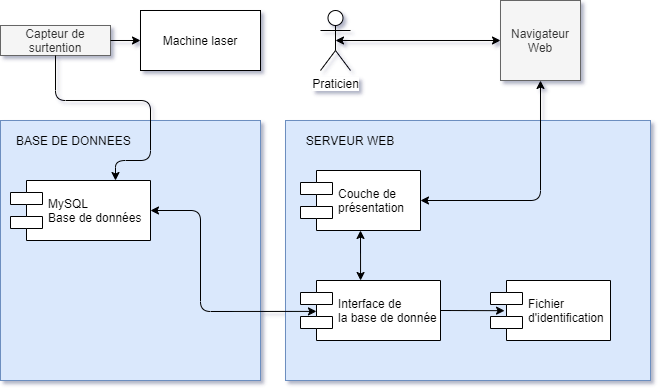

The diagram above was exported from draw.io. Its source (the exported page's mxGraphModel, read from the mxfile embedded in the PNG):
<mxGraphModel dx="1024" dy="592" grid="1" gridSize="10" guides="1" tooltips="1" connect="1" arrows="1" fold="1" page="1" pageScale="1" pageWidth="827" pageHeight="1169" background="none" math="0" shadow="1">
  <root>
    <mxCell id="0" />
    <mxCell id="1" parent="0" />
    <mxCell id="8XfPHLgmmE5wzwXeX-dB-6" value="" style="rounded=0;whiteSpace=wrap;html=1;fillColor=#dae8fc;strokeColor=#6c8ebf;" parent="1" vertex="1">
      <mxGeometry x="445" y="370" width="365" height="260" as="geometry" />
    </mxCell>
    <mxCell id="Af-3NRK9GZq0AOv9bMnj-1" value="Praticien" style="shape=umlActor;verticalLabelPosition=bottom;labelBackgroundColor=#ffffff;verticalAlign=top;html=1;outlineConnect=0;" parent="1" vertex="1">
      <mxGeometry x="480" y="260" width="30" height="60" as="geometry" />
    </mxCell>
    <mxCell id="Af-3NRK9GZq0AOv9bMnj-2" value="Machine laser" style="rounded=0;whiteSpace=wrap;html=1;" parent="1" vertex="1">
      <mxGeometry x="300" y="260" width="120" height="60" as="geometry" />
    </mxCell>
    <mxCell id="Af-3NRK9GZq0AOv9bMnj-5" value="" style="whiteSpace=wrap;html=1;aspect=fixed;fillColor=#dae8fc;strokeColor=#6c8ebf;" parent="1" vertex="1">
      <mxGeometry x="160" y="370" width="260" height="260" as="geometry" />
    </mxCell>
    <mxCell id="Af-3NRK9GZq0AOv9bMnj-6" value="BASE DE DONNEES&amp;nbsp;" style="text;html=1;strokeColor=none;fillColor=none;align=center;verticalAlign=middle;whiteSpace=wrap;rounded=0;" parent="1" vertex="1">
      <mxGeometry x="170" y="380" width="130" height="20" as="geometry" />
    </mxCell>
    <mxCell id="Af-3NRK9GZq0AOv9bMnj-8" value="SERVEUR WEB" style="text;html=1;strokeColor=none;fillColor=none;align=center;verticalAlign=middle;whiteSpace=wrap;rounded=0;" parent="1" vertex="1">
      <mxGeometry x="460" y="380" width="100" height="20" as="geometry" />
    </mxCell>
    <mxCell id="Af-3NRK9GZq0AOv9bMnj-9" value="Interface de&#10;la base de donnée" style="shape=component;align=left;spacingLeft=36;" parent="1" vertex="1">
      <mxGeometry x="460" y="530" width="140" height="60" as="geometry" />
    </mxCell>
    <mxCell id="Af-3NRK9GZq0AOv9bMnj-10" value="MySQL&#10;Base de données" style="shape=component;align=left;spacingLeft=36;" parent="1" vertex="1">
      <mxGeometry x="170" y="430" width="140" height="60" as="geometry" />
    </mxCell>
    <mxCell id="Af-3NRK9GZq0AOv9bMnj-17" value="Capteur de surtention" style="text;html=1;strokeColor=#666666;fillColor=#f5f5f5;align=center;verticalAlign=middle;whiteSpace=wrap;rounded=0;fontColor=#333333;" parent="1" vertex="1">
      <mxGeometry x="160" y="275" width="110" height="30" as="geometry" />
    </mxCell>
    <mxCell id="Af-3NRK9GZq0AOv9bMnj-18" value="" style="endArrow=classic;html=1;entryX=0;entryY=0.5;entryDx=0;entryDy=0;exitX=1;exitY=0.5;exitDx=0;exitDy=0;" parent="1" source="Af-3NRK9GZq0AOv9bMnj-17" target="Af-3NRK9GZq0AOv9bMnj-2" edge="1">
      <mxGeometry width="50" height="50" relative="1" as="geometry">
        <mxPoint x="70" y="420" as="sourcePoint" />
        <mxPoint x="120" y="370" as="targetPoint" />
      </mxGeometry>
    </mxCell>
    <mxCell id="8XfPHLgmmE5wzwXeX-dB-1" value="Navigateur Web" style="whiteSpace=wrap;html=1;aspect=fixed;fillColor=#f5f5f5;strokeColor=#666666;fontColor=#333333;" parent="1" vertex="1">
      <mxGeometry x="660" y="250" width="80" height="80" as="geometry" />
    </mxCell>
    <mxCell id="8XfPHLgmmE5wzwXeX-dB-2" value="" style="endArrow=classic;startArrow=classic;html=1;entryX=0.5;entryY=0.5;entryDx=0;entryDy=0;entryPerimeter=0;exitX=0;exitY=0.5;exitDx=0;exitDy=0;" parent="1" source="8XfPHLgmmE5wzwXeX-dB-1" target="Af-3NRK9GZq0AOv9bMnj-1" edge="1">
      <mxGeometry width="50" height="50" relative="1" as="geometry">
        <mxPoint x="390" y="330" as="sourcePoint" />
        <mxPoint x="440" y="280" as="targetPoint" />
      </mxGeometry>
    </mxCell>
    <mxCell id="8XfPHLgmmE5wzwXeX-dB-3" value="Couche de &#10;présentation" style="shape=component;align=left;spacingLeft=36;" parent="1" vertex="1">
      <mxGeometry x="460" y="420" width="120" height="60" as="geometry" />
    </mxCell>
    <mxCell id="8XfPHLgmmE5wzwXeX-dB-4" value="" style="endArrow=classic;startArrow=classic;html=1;entryX=0.5;entryY=1;entryDx=0;entryDy=0;exitX=1;exitY=0.5;exitDx=0;exitDy=0;" parent="1" source="8XfPHLgmmE5wzwXeX-dB-3" target="8XfPHLgmmE5wzwXeX-dB-1" edge="1">
      <mxGeometry width="50" height="50" relative="1" as="geometry">
        <mxPoint x="400" y="350" as="sourcePoint" />
        <mxPoint x="450" y="300" as="targetPoint" />
        <Array as="points">
          <mxPoint x="700" y="450" />
        </Array>
      </mxGeometry>
    </mxCell>
    <mxCell id="8XfPHLgmmE5wzwXeX-dB-5" value="" style="endArrow=classic;startArrow=classic;html=1;entryX=0.5;entryY=1;entryDx=0;entryDy=0;exitX=0.429;exitY=0;exitDx=0;exitDy=0;exitPerimeter=0;" parent="1" source="Af-3NRK9GZq0AOv9bMnj-9" target="8XfPHLgmmE5wzwXeX-dB-3" edge="1">
      <mxGeometry width="50" height="50" relative="1" as="geometry">
        <mxPoint x="410" y="350" as="sourcePoint" />
        <mxPoint x="460" y="300" as="targetPoint" />
      </mxGeometry>
    </mxCell>
    <mxCell id="8XfPHLgmmE5wzwXeX-dB-7" value="" style="endArrow=classic;startArrow=classic;html=1;entryX=1;entryY=0.5;entryDx=0;entryDy=0;exitX=0.114;exitY=0.515;exitDx=0;exitDy=0;exitPerimeter=0;" parent="1" source="Af-3NRK9GZq0AOv9bMnj-9" target="Af-3NRK9GZq0AOv9bMnj-10" edge="1">
      <mxGeometry width="50" height="50" relative="1" as="geometry">
        <mxPoint x="660" y="590" as="sourcePoint" />
        <mxPoint x="710" y="540" as="targetPoint" />
        <Array as="points">
          <mxPoint x="360" y="561" />
          <mxPoint x="360" y="460" />
        </Array>
      </mxGeometry>
    </mxCell>
    <mxCell id="8XfPHLgmmE5wzwXeX-dB-8" value="" style="endArrow=classic;html=1;exitX=0.5;exitY=1;exitDx=0;exitDy=0;entryX=0.75;entryY=0;entryDx=0;entryDy=0;" parent="1" source="Af-3NRK9GZq0AOv9bMnj-17" target="Af-3NRK9GZq0AOv9bMnj-10" edge="1">
      <mxGeometry width="50" height="50" relative="1" as="geometry">
        <mxPoint x="80" y="440" as="sourcePoint" />
        <mxPoint x="130" y="390" as="targetPoint" />
        <Array as="points">
          <mxPoint x="215" y="350" />
          <mxPoint x="310" y="350" />
          <mxPoint x="310" y="410" />
          <mxPoint x="275" y="410" />
        </Array>
      </mxGeometry>
    </mxCell>
    <mxCell id="S3wvf_lq2C7la9nI3e1t-1" value="Fichier &#10;d'identification" style="shape=component;align=left;spacingLeft=36;" vertex="1" parent="1">
      <mxGeometry x="650" y="530" width="120" height="60" as="geometry" />
    </mxCell>
    <mxCell id="S3wvf_lq2C7la9nI3e1t-2" value="" style="endArrow=classic;html=1;exitX=1;exitY=0.5;exitDx=0;exitDy=0;entryX=0.117;entryY=0.503;entryDx=0;entryDy=0;entryPerimeter=0;" edge="1" parent="1" source="Af-3NRK9GZq0AOv9bMnj-9" target="S3wvf_lq2C7la9nI3e1t-1">
      <mxGeometry width="50" height="50" relative="1" as="geometry">
        <mxPoint x="480" y="730" as="sourcePoint" />
        <mxPoint x="640" y="660" as="targetPoint" />
      </mxGeometry>
    </mxCell>
  </root>
</mxGraphModel>